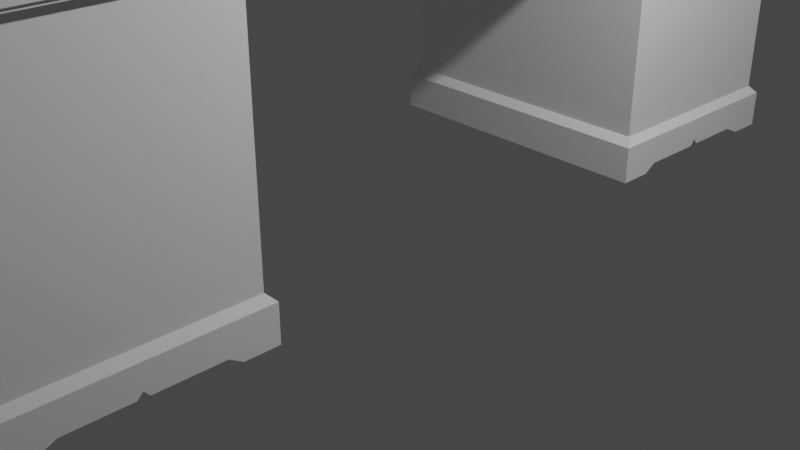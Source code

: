 # Source: Desk_01.blend  (saved by Blender 2.80.75; exported with 4.5.12 LTS)
import bpy
from mathutils import Matrix  # noqa: F401  (used for matrix-valued properties, if any)

bpy.ops.wm.read_factory_settings(use_empty=True)
scene = bpy.context.scene
scene.name = 'Scene'

# ---- collections
col_collection = bpy.data.collections.new('Collection'); scene.collection.children.link(col_collection)

# ---- world
world_world = bpy.data.worlds.new('World'); scene.world = world_world
world_world.use_nodes = True; world_world.node_tree.nodes.clear()
_N = world_world.node_tree.nodes; _L = world_world.node_tree.links
n0 = _N.new('ShaderNodeOutputWorld'); n0.name = 'World Output'; n0.location = (300, 300)
n1 = _N.new('ShaderNodeBackground'); n1.name = 'Background'; n1.location = (10, 300)
n1.inputs[0].default_value = (0.05088, 0.05088, 0.05088, 1.0)
_L.new(n1.outputs[0], n0.inputs[0])
n0.is_active_output = True
world_world.color = (0.05088, 0.05088, 0.05088)
world_world.use_sun_shadow = False
world_world.sun_shadow_jitter_overblur = 0.0

# ---- cameras
cam_camera = bpy.data.cameras.new('Camera')
cam_camera.clip_end = 100.0
cam_camera.ortho_scale = 7.314

# ---- lights
light_light = bpy.data.lights.new('Light', 'POINT')
light_light.transmission_factor = 0.0
light_light.energy = 1000.0
light_light.shadow_soft_size = 0.1
light_light.shadow_maximum_resolution = 0.006
light_light.use_absolute_resolution = True

# ---- meshes
me_cube_001 = bpy.data.meshes.new('Cube.001')
me_cube_001.from_pydata([(-2.203, 0.0, -0.4244), (-2.203, 0.0, 0.3778), (-2.203, 4.815, 0.3778), (1.0, 0.0, -0.4244), (1.0, 0.0, 0.3778), (1.0, 4.815, 0.3778), (-2.203, 2.427, -0.4244), (-2.203, 2.427, 0.3778), (1.0, 2.427, -0.4244), (1.0, 2.427, 0.3778), (1.0, 4.815, -3.115), (-2.203, 4.815, -3.115), (1.0, 2.427, -3.115), (-2.203, 2.427, -3.115), (1.073, 4.902, -3.203), (-2.276, 4.902, -3.203), (1.073, 2.339, -3.203), (-2.276, 2.339, -3.203), (1.073, 4.902, -3.609), (-2.276, 4.902, -3.609), (1.073, 2.339, -3.609), (-2.276, 2.339, -3.609), (-2.203, 0.0, 0.2629), (-2.203, 4.815, 0.2629), (1.0, 4.815, 0.2629), (1.0, 0.0, 0.2629), (1.0, 2.427, 0.2629), (-2.203, 2.427, 0.2629), (-2.203, 4.945, 0.3391), (1.0, 4.945, 0.3391), (-2.203, 4.945, 0.3015), (1.0, 4.945, 0.3015), (1.131, 2.427, 0.3391), (1.131, 0.0, 0.3391), (1.131, 4.815, 0.3391), (1.131, 4.815, 0.3015), (1.131, 0.0, 0.3015), (1.131, 2.427, 0.3015), (1.131, 4.945, 0.3391), (1.131, 4.945, 0.3015), (1.0, 3.937, -0.4244), (-2.331, 0.0, 0.3015), (-2.331, 0.0, 0.3391), (-2.331, 2.427, 0.3391), (-2.331, 4.815, 0.3391), (-2.331, 4.815, 0.3015), (-2.331, 2.427, 0.3015), (-2.331, 4.945, 0.3391), (-2.331, 4.945, 0.3015), (1.0, 2.427, -0.464), (1.0, 4.815, -0.464), (-2.203, 4.815, -0.464), (-2.203, 2.427, -0.464), (-2.203, 4.815, -0.3416), (1.0, 4.815, -0.3416), (1.0, 0.0, -0.3416), (1.0, 2.427, -0.3416), (-2.203, 2.427, -0.3416), (-2.203, 0.0, -0.3416), (-2.303, 2.412, -0.426), (-2.303, 0.0, -0.426), (1.1, 0.0, -0.338), (1.1, 0.0, -0.426), (1.1, 2.412, -0.426), (-2.303, 2.412, -0.338), (-2.303, 2.412, -0.468), (1.1, 2.412, -0.468), (1.1, 4.949, -0.468), (-2.303, 4.949, -0.468), (-2.303, 0.0, -0.338), (-2.303, 4.949, -0.338), (1.1, 4.949, -0.338), (1.1, 2.412, -0.338), (-2.303, 0.0, -0.4111), (1.1, 0.0, -0.3739), (1.1, 0.0, -0.4111), (1.1, 2.412, -0.4111), (-2.303, 2.412, -0.3739), (-2.303, 2.412, -0.429), (1.1, 2.412, -0.429), (1.1, 4.949, -0.429), (-2.303, 4.949, -0.429), (-2.303, 0.0, -0.3739), (-2.303, 4.949, -0.3739), (1.1, 4.949, -0.3739), (1.1, 2.412, -0.3739), (-2.335, 2.406, -0.4113), (-2.335, 0.0, -0.4113), (1.131, 0.0, -0.3734), (1.131, 0.0, -0.4113), (1.131, 2.406, -0.4113), (-2.335, 2.406, -0.3734), (-2.335, 2.406, -0.4295), (1.131, 2.406, -0.4295), (1.131, 4.99, -0.4295), (-2.335, 4.99, -0.4295), (-2.335, 0.0, -0.3734), (-2.335, 4.99, -0.3734), (1.131, 4.99, -0.3734), (1.131, 2.406, -0.3734), (-2.203, 0.0, 0.3203), (-2.203, 4.945, 0.3203), (1.0, 4.945, 0.3203), (1.131, 4.815, 0.3203), (1.131, 0.0, 0.3203), (1.131, 2.427, 0.3203), (1.131, 4.945, 0.3203), (-2.331, 0.0, 0.3203), (-2.331, 4.815, 0.3203), (-2.331, 2.427, 0.3203), (-2.331, 4.945, 0.3203), (1.0, 3.621, -3.115), (-2.203, 3.621, -3.115), (1.073, 3.621, -3.203), (-2.276, 3.621, -3.203), (1.073, 3.621, -3.454), (-2.276, 3.621, -3.454), (-2.203, 3.621, -0.464), (1.0, 3.621, -0.464), (-2.303, 3.68, -0.468), (1.1, 3.68, -0.468), (-2.303, 3.68, -0.429), (1.1, 3.68, -0.429), (-2.335, 3.698, -0.4295), (1.131, 3.698, -0.4295), (-2.203, 2.755, -3.115), (-2.276, 2.711, -3.203), (-2.276, 2.711, -3.609), (-2.203, 2.755, -0.464), (-2.303, 2.777, -0.468), (-2.303, 2.777, -0.429), (-2.335, 2.783, -0.4295), (1.0, 2.755, -3.115), (1.073, 2.711, -3.203), (1.073, 2.711, -3.609), (1.0, 2.755, -0.464), (1.1, 2.777, -0.468), (1.1, 2.777, -0.429), (1.131, 2.783, -0.4295), (1.0, 4.484, -3.115), (1.073, 4.527, -3.203), (1.073, 4.527, -3.609), (1.0, 4.484, -0.464), (1.1, 4.58, -0.468), (1.1, 4.58, -0.429), (1.131, 4.61, -0.4295), (-2.203, 4.484, -3.115), (-2.276, 4.527, -3.203), (-2.276, 4.527, -3.609), (-2.203, 4.484, -0.464), (-2.303, 4.58, -0.468), (-2.303, 4.58, -0.429), (-2.335, 4.61, -0.4295), (1.0, 2.874, -3.115), (1.073, 2.853, -3.203), (1.073, 2.853, -3.521), (1.0, 2.874, -0.464), (1.1, 2.915, -0.468), (1.1, 2.915, -0.429), (1.131, 2.927, -0.4295), (-2.203, 2.874, -3.115), (-2.276, 2.853, -3.203), (-2.276, 2.853, -3.521), (-2.203, 2.874, -0.464), (-2.303, 2.915, -0.468), (-2.303, 2.915, -0.429), (-2.335, 2.927, -0.4295), (1.0, 3.577, -3.115), (1.073, 3.566, -3.203), (1.073, 3.566, -3.521), (1.0, 3.577, -0.464), (1.1, 3.627, -0.468), (1.1, 3.627, -0.429), (1.131, 3.642, -0.4295), (-2.203, 3.577, -3.115), (-2.276, 3.566, -3.203), (-2.276, 3.566, -3.521), (-2.203, 3.577, -0.464), (-2.303, 3.627, -0.468), (-2.303, 3.627, -0.429), (-2.335, 3.642, -0.4295), (-2.203, 4.305, -3.115), (-2.276, 4.327, -3.203), (-2.276, 4.327, -3.517), (-2.203, 4.305, -0.464), (-2.303, 4.384, -0.468), (-2.303, 4.384, -0.429), (-2.335, 4.407, -0.4295), (1.0, 4.305, -3.115), (1.073, 4.327, -3.203), (1.073, 4.327, -3.517), (1.0, 4.305, -0.464), (1.1, 4.384, -0.468), (1.1, 4.384, -0.429), (1.131, 4.407, -0.4295), (-2.203, 3.669, -3.115), (-2.276, 3.68, -3.203), (-2.276, 3.68, -3.517), (-2.203, 3.669, -0.464), (-2.303, 3.738, -0.468), (-2.303, 3.738, -0.429), (-2.335, 3.759, -0.4295), (1.0, 3.669, -3.115), (1.073, 3.68, -3.203), (1.073, 3.68, -3.517), (1.0, 3.669, -0.464), (1.1, 3.738, -0.468), (1.1, 3.738, -0.429), (1.131, 3.759, -0.4295)], [], [(2, 28, 47, 44), (2, 5, 29, 28), (102, 29, 38, 106), (6, 8, 3, 0), (9, 7, 1, 4), (5, 2, 7, 9), (135, 49, 12, 132), (29, 5, 34, 38), (100, 1, 42, 107), (12, 13, 17, 16), (149, 51, 11, 146), (49, 52, 13, 12), (51, 50, 10, 11), (133, 16, 20, 134), (132, 12, 16, 133), (146, 11, 15, 147), (11, 10, 14, 15), (147, 15, 19, 148), (15, 14, 18, 19), (16, 17, 21, 20), (58, 22, 27, 57), (54, 24, 26, 56), (56, 26, 25, 55), (53, 23, 24, 54), (57, 27, 23, 53), (101, 28, 29, 102), (30, 23, 45, 48), (24, 23, 30, 31), (26, 24, 35, 37), (105, 32, 33, 104), (103, 34, 32, 105), (103, 35, 39, 106), (24, 31, 39, 35), (9, 4, 33, 32), (5, 9, 32, 34), (25, 26, 37, 36), (109, 43, 44, 108), (107, 42, 43, 109), (108, 44, 47, 110), (27, 22, 41, 46), (101, 30, 48, 110), (7, 2, 44, 43), (1, 7, 43, 42), (23, 27, 46, 45), (8, 6, 52, 49), (54, 56, 72, 71), (3, 8, 63, 62), (56, 55, 61, 72), (8, 49, 66, 63), (70, 71, 84, 83), (64, 70, 83, 77), (62, 63, 76, 75), (60, 69, 82, 73), (50, 51, 68, 67), (58, 57, 64, 69), (4, 1, 100, 22, 58, 0, 3, 55, 25, 36, 104, 33), (128, 52, 65, 129), (52, 6, 59, 65), (57, 53, 70, 64), (142, 50, 67, 143), (53, 54, 71, 70), (6, 0, 60, 59), (76, 79, 93, 90), (85, 74, 88, 99), (86, 92, 78), (83, 84, 98, 97), (60, 87, 86, 59), (72, 61, 74, 85), (63, 66, 79, 76), (71, 72, 85, 84), (67, 68, 81, 80), (69, 64, 77, 82), (129, 65, 78, 130), (143, 67, 80, 144), (61, 62, 75, 74), (87, 96, 91, 86), (86, 91, 97, 95, 152, 187, 201, 123, 180, 166, 131, 92), (94, 95, 97, 98), (88, 89, 90, 93, 138, 159, 173, 124, 208, 194, 145, 94, 98, 99), (84, 85, 99, 98), (80, 81, 95, 94), (82, 77, 91, 96), (130, 78, 92, 131), (144, 80, 94, 145), (74, 75, 89, 88), (73, 82, 96, 87), (75, 76, 90, 89), (77, 83, 97, 91), (28, 101, 110, 47), (45, 108, 110, 48), (41, 107, 109, 46), (46, 109, 108, 45), (34, 103, 106, 38), (35, 103, 105, 37), (37, 105, 104, 36), (30, 101, 102, 31), (22, 100, 107, 41), (31, 102, 106, 39), (172, 122, 124, 173), (200, 121, 123, 201), (171, 120, 122, 172), (199, 119, 121, 200), (170, 118, 120, 171), (198, 117, 119, 199), (175, 114, 116, 176), (197, 204, 115, 116), (174, 112, 114, 175), (202, 111, 113, 203), (203, 113, 115, 204), (177, 117, 112, 174), (205, 118, 111, 202), (52, 128, 125, 13), (13, 125, 126, 17), (17, 126, 127, 21), (49, 135, 136, 66), (66, 136, 137, 79), (79, 137, 138, 93), (165, 130, 131, 166), (164, 129, 130, 165), (163, 128, 129, 164), (162, 155, 134, 127), (153, 132, 133, 154), (154, 133, 134, 155), (156, 135, 132, 153), (50, 142, 139, 10), (14, 140, 141, 18), (10, 139, 140, 14), (51, 149, 150, 68), (68, 150, 151, 81), (81, 151, 152, 95), (193, 144, 145, 194), (192, 143, 144, 193), (191, 142, 143, 192), (182, 147, 148, 183), (181, 146, 147, 182), (184, 149, 146, 181), (170, 156, 153, 167), (168, 154, 155, 169), (167, 153, 154, 168), (176, 169, 155, 162), (177, 163, 164, 178), (178, 164, 165, 179), (179, 165, 166, 180), (128, 163, 160, 125), (125, 160, 161, 126), (126, 161, 162, 127), (135, 156, 157, 136), (136, 157, 158, 137), (137, 158, 159, 138), (121, 179, 180, 123), (119, 178, 179, 121), (117, 177, 178, 119), (116, 115, 169, 176), (111, 167, 168, 113), (113, 168, 169, 115), (118, 170, 167, 111), (163, 177, 174, 160), (160, 174, 175, 161), (161, 175, 176, 162), (156, 170, 171, 157), (157, 171, 172, 158), (158, 172, 173, 159), (198, 184, 181, 195), (195, 181, 182, 196), (196, 182, 183, 197), (205, 191, 192, 206), (206, 192, 193, 207), (207, 193, 194, 208), (142, 191, 188, 139), (140, 189, 190, 141), (139, 188, 189, 140), (148, 141, 190, 183), (149, 184, 185, 150), (150, 185, 186, 151), (151, 186, 187, 152), (122, 207, 208, 124), (120, 206, 207, 122), (118, 205, 206, 120), (114, 196, 197, 116), (112, 195, 196, 114), (117, 198, 195, 112), (191, 205, 202, 188), (189, 203, 204, 190), (188, 202, 203, 189), (183, 190, 204, 197), (184, 198, 199, 185), (185, 199, 200, 186), (186, 200, 201, 187)])
_uv = me_cube_001.uv_layers.new(name='UVMap')
_uv.uv.foreach_set('vector', [0.875, 0.5, 0.875, 0.5, 0.875, 0.5, 0.875, 0.5, 0.875, 0.5, 0.625, 0.5, 0.625, 0.5, 0.875, 0.5, 0.5625, 0.5, 0.625, 0.5, 0.625, 0.5, 0.5625, 0.5, 0.125, 0.625, 0.375, 0.625, 0.375, 0.75, 0.125, 0.75, 0.625, 0.625, 0.875, 0.625, 0.875, 0.75, 0.625, 0.75, 0.625, 0.5, 0.875, 0.5, 0.875, 0.625, 0.625, 0.625, 0.375, 0.5938, 0.375, 0.625, 0.375, 0.625, 0.375, 0.5938, 0.625, 0.5, 0.625, 0.5, 0.625, 0.5, 0.625, 0.5, 0.5625, 1.0, 0.625, 1.0, 0.625, 1.0, 0.5625, 1.0, 0.375, 0.625, 0.125, 0.625, 0.125, 0.625, 0.375, 0.625, 0.375, 0.2188, 0.375, 0.25, 0.375, 0.25, 0.375, 0.2188, 0.375, 0.625, 0.125, 0.625, 0.125, 0.625, 0.375, 0.625, 0.375, 0.25, 0.375, 0.5, 0.375, 0.5, 0.375, 0.25, 0.375, 0.5938, 0.375, 0.625, 0.375, 0.625, 0.375, 0.5938, 0.375, 0.5938, 0.375, 0.625, 0.375, 0.625, 0.375, 0.5938, 0.375, 0.2188, 0.375, 0.25, 0.375, 0.25, 0.375, 0.2188, 0.375, 0.25, 0.375, 0.5, 0.375, 0.5, 0.375, 0.25, 0.375, 0.2188, 0.375, 0.25, 0.375, 0.25, 0.375, 0.2188, 0.375, 0.25, 0.375, 0.5, 0.375, 0.5, 0.375, 0.25, 0.375, 0.625, 0.125, 0.625, 0.125, 0.625, 0.375, 0.625, 0.4375, 0.0, 0.5, 0.0, 0.5, 0.125, 0.4375, 0.125, 0.4375, 0.5, 0.5, 0.5, 0.5, 0.625, 0.4375, 0.625, 0.4375, 0.625, 0.5, 0.625, 0.5, 0.75, 0.4375, 0.75, 0.4375, 0.25, 0.5, 0.25, 0.5, 0.5, 0.4375, 0.5, 0.4375, 0.125, 0.5, 0.125, 0.5, 0.25, 0.4375, 0.25, 0.5625, 0.25, 0.625, 0.25, 0.625, 0.5, 0.5625, 0.5, 0.5, 0.25, 0.5, 0.25, 0.5, 0.25, 0.5, 0.25, 0.5, 0.5, 0.5, 0.25, 0.5, 0.25, 0.5, 0.5, 0.5, 0.625, 0.5, 0.5, 0.5, 0.5, 0.5, 0.625, 0.5625, 0.625, 0.625, 0.625, 0.625, 0.75, 0.5625, 0.75, 0.5625, 0.5, 0.625, 0.5, 0.625, 0.625, 0.5625, 0.625, 0.5625, 0.5, 0.5, 0.5, 0.5, 0.5, 0.5625, 0.5, 0.5, 0.5, 0.5, 0.5, 0.5, 0.5, 0.5, 0.5, 0.625, 0.625, 0.625, 0.75, 0.625, 0.75, 0.625, 0.625, 0.625, 0.5, 0.625, 0.625, 0.625, 0.625, 0.625, 0.5, 0.5, 0.75, 0.5, 0.625, 0.5, 0.625, 0.5, 0.75, 0.5625, 0.125, 0.625, 0.125, 0.625, 0.25, 0.5625, 0.25, 0.5625, 0.0, 0.625, 0.0, 0.625, 0.125, 0.5625, 0.125, 0.5625, 0.25, 0.625, 0.25, 0.625, 0.25, 0.5625, 0.25, 0.5, 0.125, 0.5, 0.0, 0.5, 0.0, 0.5, 0.125, 0.5625, 0.25, 0.5, 0.25, 0.5, 0.25, 0.5625, 0.25, 0.875, 0.625, 0.875, 0.5, 0.875, 0.5, 0.875, 0.625, 0.875, 0.75, 0.875, 0.625, 0.875, 0.625, 0.875, 0.75, 0.5, 0.25, 0.5, 0.125, 0.5, 0.125, 0.5, 0.25, 0.375, 0.625, 0.125, 0.625, 0.125, 0.625, 0.375, 0.625, 0.4375, 0.5, 0.4375, 0.625, 0.4375, 0.625, 0.4375, 0.5, 0.375, 0.75, 0.375, 0.625, 0.375, 0.625, 0.375, 0.75, 0.4375, 0.625, 0.4375, 0.75, 0.4375, 0.75, 0.4375, 0.625, 0.375, 0.625, 0.375, 0.625, 0.375, 0.625, 0.375, 0.625, 0.4375, 0.25, 0.4375, 0.5, 0.4375, 0.5, 0.4375, 0.25, 0.4375, 0.125, 0.4375, 0.25, 0.4375, 0.25, 0.4375, 0.125, 0.375, 0.75, 0.375, 0.625, 0.375, 0.625, 0.375, 0.75, 0.375, 1.0, 0.4375, 1.0, 0.4375, 1.0, 0.375, 1.0, 0.375, 0.5, 0.375, 0.25, 0.375, 0.25, 0.375, 0.5, 0.4375, 0.0, 0.4375, 0.125, 0.4375, 0.125, 0.4375, 0.0, 0.625, 0.75, 0.625, 1.0, 0.5625, 1.0, 0.5, 1.0, 0.4375, 1.0, 0.375, 1.0, 0.375, 0.75, 0.4375, 0.75, 0.5, 0.75, 0.5, 0.75, 0.5625, 0.75, 0.625, 0.75, 0.375, 0.1562, 0.375, 0.125, 0.375, 0.125, 0.375, 0.1563, 0.125, 0.625, 0.125, 0.625, 0.125, 0.625, 0.125, 0.625, 0.4375, 0.125, 0.4375, 0.25, 0.4375, 0.25, 0.4375, 0.125, 0.375, 0.5312, 0.375, 0.5, 0.375, 0.5, 0.375, 0.5312, 0.4375, 0.25, 0.4375, 0.5, 0.4375, 0.5, 0.4375, 0.25, 0.125, 0.625, 0.125, 0.75, 0.125, 0.75, 0.125, 0.625, 0.375, 0.625, 0.375, 0.625, 0.375, 0.625, 0.375, 0.625, 0.4375, 0.625, 0.4375, 0.75, 0.4375, 0.75, 0.4375, 0.625, 0.125, 0.625, 0.375, 0.125, 0.375, 0.125, 0.4375, 0.25, 0.4375, 0.5, 0.4375, 0.5, 0.4375, 0.25, 0.125, 0.75, 0.375, 0.0, 0.375, 0.125, 0.125, 0.625, 0.4375, 0.625, 0.4375, 0.75, 0.4375, 0.75, 0.4375, 0.625, 0.375, 0.625, 0.375, 0.625, 0.375, 0.625, 0.375, 0.625, 0.4375, 0.5, 0.4375, 0.625, 0.4375, 0.625, 0.4375, 0.5, 0.375, 0.5, 0.375, 0.25, 0.375, 0.25, 0.375, 0.5, 0.4375, 0.0, 0.4375, 0.125, 0.4375, 0.125, 0.4375, 0.0, 0.375, 0.1563, 0.375, 0.125, 0.375, 0.125, 0.375, 0.1563, 0.375, 0.5312, 0.375, 0.5, 0.375, 0.5, 0.375, 0.5312, 0.4375, 0.75, 0.375, 0.75, 0.375, 0.75, 0.4375, 0.75, 0.375, 0.0, 0.4375, 0.0, 0.4375, 0.125, 0.375, 0.125, 0.125, 0.625, 0.4375, 0.125, 0.4375, 0.25, 0.375, 0.25, 0.3125, 0.3438, 0.2812, 0.3906, 0.2656, 0.4141, 0.25, 0.4375, 0.2344, 0.4609, 0.2188, 0.4844, 0.1875, 0.5312, 0.125, 0.625, 0.375, 0.5, 0.375, 0.25, 0.4375, 0.25, 0.4375, 0.5, 0.4375, 0.75, 0.375, 0.75, 0.375, 0.625, 0.375, 0.625, 0.375, 0.5938, 0.375, 0.5781, 0.375, 0.5703, 0.375, 0.5625, 0.375, 0.5547, 0.375, 0.5469, 0.375, 0.5312, 0.375, 0.5, 0.4375, 0.5, 0.4375, 0.625, 0.4375, 0.5, 0.4375, 0.625, 0.4375, 0.625, 0.4375, 0.5, 0.375, 0.5, 0.375, 0.25, 0.375, 0.25, 0.375, 0.5, 0.4375, 0.0, 0.4375, 0.125, 0.4375, 0.125, 0.4375, 0.0, 0.375, 0.1563, 0.375, 0.125, 0.375, 0.125, 0.375, 0.1562, 0.375, 0.5312, 0.375, 0.5, 0.375, 0.5, 0.375, 0.5312, 0.4375, 0.75, 0.375, 0.75, 0.375, 0.75, 0.4375, 0.75, 0.375, 1.0, 0.4375, 1.0, 0.4375, 1.0, 0.375, 1.0, 0.375, 0.75, 0.375, 0.625, 0.375, 0.625, 0.375, 0.75, 0.4375, 0.125, 0.4375, 0.25, 0.4375, 0.25, 0.4375, 0.125, 0.625, 0.25, 0.5625, 0.25, 0.5625, 0.25, 0.625, 0.25, 0.5, 0.25, 0.5625, 0.25, 0.5625, 0.25, 0.5, 0.25, 0.5, 0.0, 0.5625, 0.0, 0.5625, 0.125, 0.5, 0.125, 0.5, 0.125, 0.5625, 0.125, 0.5625, 0.25, 0.5, 0.25, 0.625, 0.5, 0.5625, 0.5, 0.5625, 0.5, 0.625, 0.5, 0.5, 0.5, 0.5625, 0.5, 0.5625, 0.625, 0.5, 0.625, 0.5, 0.625, 0.5625, 0.625, 0.5625, 0.75, 0.5, 0.75, 0.5, 0.25, 0.5625, 0.25, 0.5625, 0.5, 0.5, 0.5, 0.5, 1.0, 0.5625, 1.0, 0.5625, 1.0, 0.5, 1.0, 0.5, 0.5, 0.5625, 0.5, 0.5625, 0.5, 0.5, 0.5, 0.375, 0.5703, 0.375, 0.5625, 0.375, 0.5625, 0.375, 0.5703, 0.375, 0.1953, 0.375, 0.1875, 0.375, 0.1875, 0.375, 0.1953, 0.375, 0.5703, 0.375, 0.5625, 0.375, 0.5625, 0.375, 0.5703, 0.375, 0.1953, 0.375, 0.1875, 0.375, 0.1875, 0.375, 0.1953, 0.375, 0.5703, 0.375, 0.5625, 0.375, 0.5625, 0.375, 0.5703, 0.375, 0.1953, 0.375, 0.1875, 0.375, 0.1875, 0.375, 0.1953, 0.375, 0.1797, 0.375, 0.1875, 0.375, 0.1875, 0.375, 0.1797, 0.125, 0.5547, 0.375, 0.5547, 0.375, 0.5625, 0.125, 0.5625, 0.375, 0.1797, 0.375, 0.1875, 0.375, 0.1875, 0.375, 0.1797, 0.375, 0.5547, 0.375, 0.5625, 0.375, 0.5625, 0.375, 0.5547, 0.375, 0.5547, 0.375, 0.5625, 0.375, 0.5625, 0.375, 0.5547, 0.375, 0.1797, 0.375, 0.1875, 0.375, 0.1875, 0.375, 0.1797, 0.375, 0.5547, 0.375, 0.5625, 0.375, 0.5625, 0.375, 0.5547, 0.375, 0.125, 0.375, 0.1562, 0.375, 0.1562, 0.375, 0.125, 0.375, 0.125, 0.375, 0.1562, 0.375, 0.1562, 0.375, 0.125, 0.375, 0.125, 0.375, 0.1562, 0.375, 0.1562, 0.375, 0.125, 0.375, 0.625, 0.375, 0.5938, 0.375, 0.5938, 0.375, 0.625, 0.375, 0.625, 0.375, 0.5938, 0.375, 0.5938, 0.375, 0.625, 0.375, 0.625, 0.375, 0.5938, 0.375, 0.5938, 0.375, 0.625, 0.375, 0.1719, 0.375, 0.1563, 0.375, 0.1562, 0.375, 0.1719, 0.375, 0.1719, 0.375, 0.1563, 0.375, 0.1563, 0.375, 0.1719, 0.375, 0.1719, 0.375, 0.1562, 0.375, 0.1563, 0.375, 0.1719, 0.125, 0.5781, 0.375, 0.5781, 0.375, 0.5938, 0.125, 0.5938, 0.375, 0.5781, 0.375, 0.5938, 0.375, 0.5938, 0.375, 0.5781, 0.375, 0.5781, 0.375, 0.5938, 0.375, 0.5938, 0.375, 0.5781, 0.375, 0.5781, 0.375, 0.5938, 0.375, 0.5938, 0.375, 0.5781, 0.375, 0.5, 0.375, 0.5312, 0.375, 0.5312, 0.375, 0.5, 0.375, 0.5, 0.375, 0.5312, 0.375, 0.5312, 0.375, 0.5, 0.375, 0.5, 0.375, 0.5312, 0.375, 0.5312, 0.375, 0.5, 0.375, 0.25, 0.375, 0.2188, 0.375, 0.2188, 0.375, 0.25, 0.375, 0.25, 0.375, 0.2188, 0.375, 0.2188, 0.375, 0.25, 0.375, 0.25, 0.375, 0.2188, 0.375, 0.2187, 0.375, 0.25, 0.375, 0.5469, 0.375, 0.5312, 0.375, 0.5312, 0.375, 0.5469, 0.375, 0.5469, 0.375, 0.5312, 0.375, 0.5312, 0.375, 0.5469, 0.375, 0.5469, 0.375, 0.5312, 0.375, 0.5312, 0.375, 0.5469, 0.375, 0.2031, 0.375, 0.2188, 0.375, 0.2188, 0.375, 0.2031, 0.375, 0.2031, 0.375, 0.2188, 0.375, 0.2188, 0.375, 0.2031, 0.375, 0.2031, 0.375, 0.2188, 0.375, 0.2188, 0.375, 0.2031, 0.375, 0.5703, 0.375, 0.5781, 0.375, 0.5781, 0.375, 0.5703, 0.375, 0.5703, 0.375, 0.5781, 0.375, 0.5781, 0.375, 0.5703, 0.375, 0.5703, 0.375, 0.5781, 0.375, 0.5781, 0.375, 0.5703, 0.125, 0.5703, 0.375, 0.5703, 0.375, 0.5781, 0.125, 0.5781, 0.375, 0.1797, 0.375, 0.1719, 0.375, 0.1719, 0.375, 0.1797, 0.375, 0.1797, 0.375, 0.1719, 0.375, 0.1719, 0.375, 0.1797, 0.375, 0.1797, 0.375, 0.1719, 0.375, 0.1719, 0.375, 0.1797, 0.375, 0.1562, 0.375, 0.1719, 0.375, 0.1719, 0.375, 0.1562, 0.375, 0.1562, 0.375, 0.1719, 0.375, 0.1719, 0.375, 0.1562, 0.375, 0.1562, 0.375, 0.1719, 0.375, 0.1719, 0.375, 0.1562, 0.375, 0.5938, 0.375, 0.5781, 0.375, 0.5781, 0.375, 0.5938, 0.375, 0.5938, 0.375, 0.5781, 0.375, 0.5781, 0.375, 0.5938, 0.375, 0.5938, 0.375, 0.5781, 0.375, 0.5781, 0.375, 0.5938, 0.375, 0.1875, 0.375, 0.1797, 0.375, 0.1797, 0.375, 0.1875, 0.375, 0.1875, 0.375, 0.1797, 0.375, 0.1797, 0.375, 0.1875, 0.375, 0.1875, 0.375, 0.1797, 0.375, 0.1797, 0.375, 0.1875, 0.125, 0.5625, 0.375, 0.5625, 0.375, 0.5703, 0.125, 0.5703, 0.375, 0.5625, 0.375, 0.5703, 0.375, 0.5703, 0.375, 0.5625, 0.375, 0.5625, 0.375, 0.5703, 0.375, 0.5703, 0.375, 0.5625, 0.375, 0.5625, 0.375, 0.5703, 0.375, 0.5703, 0.375, 0.5625, 0.375, 0.1719, 0.375, 0.1797, 0.375, 0.1797, 0.375, 0.1719, 0.375, 0.1719, 0.375, 0.1797, 0.375, 0.1797, 0.375, 0.1719, 0.375, 0.1719, 0.375, 0.1797, 0.375, 0.1797, 0.375, 0.1719, 0.375, 0.5781, 0.375, 0.5703, 0.375, 0.5703, 0.375, 0.5781, 0.375, 0.5781, 0.375, 0.5703, 0.375, 0.5703, 0.375, 0.5781, 0.375, 0.5781, 0.375, 0.5703, 0.375, 0.5703, 0.375, 0.5781, 0.375, 0.1953, 0.375, 0.2031, 0.375, 0.2031, 0.375, 0.1953, 0.375, 0.1953, 0.375, 0.2031, 0.375, 0.2031, 0.375, 0.1953, 0.375, 0.1953, 0.375, 0.2031, 0.375, 0.2031, 0.375, 0.1953, 0.375, 0.5547, 0.375, 0.5469, 0.375, 0.5469, 0.375, 0.5547, 0.375, 0.5547, 0.375, 0.5469, 0.375, 0.5469, 0.375, 0.5547, 0.375, 0.5547, 0.375, 0.5469, 0.375, 0.5469, 0.375, 0.5547, 0.375, 0.5312, 0.375, 0.5469, 0.375, 0.5469, 0.375, 0.5312, 0.375, 0.5312, 0.375, 0.5469, 0.375, 0.5469, 0.375, 0.5312, 0.375, 0.5312, 0.375, 0.5469, 0.375, 0.5469, 0.375, 0.5312, 0.125, 0.5312, 0.375, 0.5312, 0.375, 0.5469, 0.125, 0.5469, 0.375, 0.2188, 0.375, 0.2031, 0.375, 0.2031, 0.375, 0.2188, 0.375, 0.2188, 0.375, 0.2031, 0.375, 0.2031, 0.375, 0.2188, 0.375, 0.2188, 0.375, 0.2031, 0.375, 0.2031, 0.375, 0.2187, 0.375, 0.5625, 0.375, 0.5547, 0.375, 0.5547, 0.375, 0.5625, 0.375, 0.5625, 0.375, 0.5547, 0.375, 0.5547, 0.375, 0.5625, 0.375, 0.5625, 0.375, 0.5547, 0.375, 0.5547, 0.375, 0.5625, 0.375, 0.1875, 0.375, 0.1953, 0.375, 0.1953, 0.375, 0.1875, 0.375, 0.1875, 0.375, 0.1953, 0.375, 0.1953, 0.375, 0.1875, 0.375, 0.1875, 0.375, 0.1953, 0.375, 0.1953, 0.375, 0.1875, 0.375, 0.5469, 0.375, 0.5547, 0.375, 0.5547, 0.375, 0.5469, 0.375, 0.5469, 0.375, 0.5547, 0.375, 0.5547, 0.375, 0.5469, 0.375, 0.5469, 0.375, 0.5547, 0.375, 0.5547, 0.375, 0.5469, 0.125, 0.5469, 0.375, 0.5469, 0.375, 0.5547, 0.125, 0.5547, 0.375, 0.2031, 0.375, 0.1953, 0.375, 0.1953, 0.375, 0.2031, 0.375, 0.2031, 0.375, 0.1953, 0.375, 0.1953, 0.375, 0.2031, 0.375, 0.2031, 0.375, 0.1953, 0.375, 0.1953, 0.375, 0.2031])
me_cube_001.use_remesh_preserve_volume = False
me_cube_001.use_remesh_preserve_attributes = False
me_cube_001.use_mirror_vertex_groups = False
me_cube_001.update()

# ---- objects
ob_light = bpy.data.objects.new('Light', light_light)
ob_camera = bpy.data.objects.new('Camera', cam_camera)
ob_empty = bpy.data.objects.new('Empty', None)
ob_cube = bpy.data.objects.new('Cube', me_cube_001)

# ---- transforms, parenting, visibility, modifiers, constraints
ob_light.location = (4.076, 1.005, 5.904)
ob_light.rotation_euler = (0.6503, 0.05522, 1.866)
ob_light.lock_rotations_4d = False
ob_light.empty_display_type = 'ARROWS'
ob_light.color = (0.0, 0.0, 0.0, 0.0)
ob_light.lineart.crease_threshold = 0.0
ob_camera.location = (7.359, -6.926, 4.958)
ob_camera.rotation_euler = (1.109, 0.0, 0.8149)
ob_camera.lock_rotations_4d = False
ob_camera.empty_display_type = 'ARROWS'
ob_camera.color = (0.0, 0.0, 0.0, 0.0)
ob_camera.display_type = 'WIRE'
ob_camera.lineart.crease_threshold = 0.0
ob_empty.location = (0.0, 0.8805, 3.278)
ob_empty.rotation_euler = (1.571, -0.0, 1.571)
ob_empty.scale = (1.933, 1.933, 1.933)
ob_empty.empty_display_type = 'IMAGE'
ob_empty.empty_display_size = 5.0
ob_empty.lineart.crease_threshold = 0.0
ob_cube.location = (0.0, 0.0, 3.629)
ob_cube.lineart.crease_threshold = 0.0
_m = ob_cube.modifiers.new('Mirror', 'MIRROR')
_m.use_axis = (False, True, False)
_m.use_clip = True

# ---- collection membership
col_collection.objects.link(ob_light)
col_collection.objects.link(ob_camera)
col_collection.objects.link(ob_empty)
col_collection.objects.link(ob_cube)

# ---- scene / render settings (as saved in the file)
scene.camera = ob_camera
scene.frame_start = 1; scene.frame_end = 250; scene.frame_set(1)
scene.render.engine = 'BLENDER_EEVEE_NEXT'
scene.cycles.use_denoising = False
scene.cycles.samples = 128
scene.cycles.sampling_pattern = 'TABULATED_SOBOL'
scene.cycles.use_adaptive_sampling = False
scene.cycles.use_light_tree = False
scene.view_settings.view_transform = 'Filmic'
bpy.context.view_layer.update()
